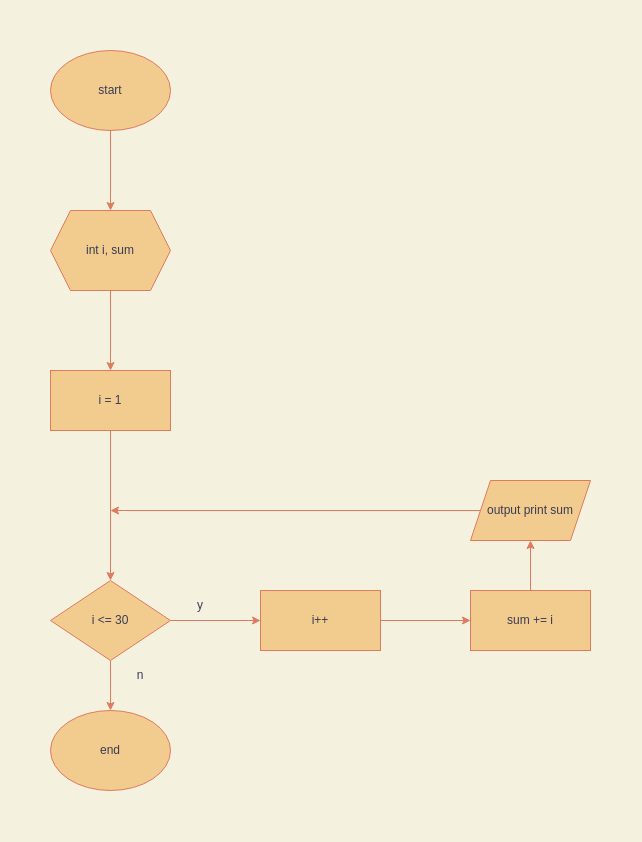

The diagram above was exported from draw.io. Its source (the exported page's mxGraphModel, read from the mxfile embedded in the PNG):
<mxGraphModel dx="957" dy="624" grid="1" gridSize="10" guides="1" tooltips="1" connect="1" arrows="1" fold="1" page="1" pageScale="1" pageWidth="850" pageHeight="1100" background="#F4F1DE" math="0" shadow="0">
  <root>
    <mxCell id="0" />
    <mxCell id="1" parent="0" />
    <mxCell id="BGnG-TvxQUurSsGZgnWT-1" value="start" style="ellipse;whiteSpace=wrap;html=1;fillColor=#F2CC8F;strokeColor=#E07A5F;fontColor=#393C56;" vertex="1" parent="1">
      <mxGeometry x="400" width="120" height="80" as="geometry" />
    </mxCell>
    <mxCell id="BGnG-TvxQUurSsGZgnWT-2" value="end" style="ellipse;whiteSpace=wrap;html=1;fillColor=#F2CC8F;strokeColor=#E07A5F;fontColor=#393C56;" vertex="1" parent="1">
      <mxGeometry x="400" y="660" width="120" height="80" as="geometry" />
    </mxCell>
    <mxCell id="BGnG-TvxQUurSsGZgnWT-3" value="int i, sum" style="shape=hexagon;perimeter=hexagonPerimeter2;whiteSpace=wrap;html=1;fixedSize=1;fillColor=#F2CC8F;strokeColor=#E07A5F;fontColor=#393C56;" vertex="1" parent="1">
      <mxGeometry x="400" y="160" width="120" height="80" as="geometry" />
    </mxCell>
    <mxCell id="BGnG-TvxQUurSsGZgnWT-4" value="i = 1" style="rounded=0;whiteSpace=wrap;html=1;fillColor=#F2CC8F;strokeColor=#E07A5F;fontColor=#393C56;" vertex="1" parent="1">
      <mxGeometry x="400" y="320" width="120" height="60" as="geometry" />
    </mxCell>
    <mxCell id="BGnG-TvxQUurSsGZgnWT-5" value="i &amp;lt;= 30" style="rhombus;whiteSpace=wrap;html=1;fillColor=#F2CC8F;strokeColor=#E07A5F;fontColor=#393C56;" vertex="1" parent="1">
      <mxGeometry x="400" y="530" width="120" height="80" as="geometry" />
    </mxCell>
    <mxCell id="BGnG-TvxQUurSsGZgnWT-6" value="" style="endArrow=classic;html=1;rounded=0;entryX=0.5;entryY=0;entryDx=0;entryDy=0;exitX=0.5;exitY=1;exitDx=0;exitDy=0;labelBackgroundColor=#F4F1DE;strokeColor=#E07A5F;fontColor=#393C56;" edge="1" parent="1" source="BGnG-TvxQUurSsGZgnWT-1" target="BGnG-TvxQUurSsGZgnWT-3">
      <mxGeometry width="50" height="50" relative="1" as="geometry">
        <mxPoint x="140" y="270" as="sourcePoint" />
        <mxPoint x="190" y="220" as="targetPoint" />
      </mxGeometry>
    </mxCell>
    <mxCell id="BGnG-TvxQUurSsGZgnWT-7" value="" style="endArrow=classic;html=1;rounded=0;entryX=0.5;entryY=0;entryDx=0;entryDy=0;exitX=0.5;exitY=1;exitDx=0;exitDy=0;labelBackgroundColor=#F4F1DE;strokeColor=#E07A5F;fontColor=#393C56;" edge="1" parent="1" source="BGnG-TvxQUurSsGZgnWT-3" target="BGnG-TvxQUurSsGZgnWT-4">
      <mxGeometry width="50" height="50" relative="1" as="geometry">
        <mxPoint x="150" y="280" as="sourcePoint" />
        <mxPoint x="200" y="230" as="targetPoint" />
      </mxGeometry>
    </mxCell>
    <mxCell id="BGnG-TvxQUurSsGZgnWT-8" value="" style="endArrow=classic;html=1;rounded=0;entryX=0;entryY=0.5;entryDx=0;entryDy=0;exitX=0;exitY=1;exitDx=0;exitDy=0;labelBackgroundColor=#F4F1DE;strokeColor=#E07A5F;fontColor=#393C56;" edge="1" parent="1" source="BGnG-TvxQUurSsGZgnWT-11" target="BGnG-TvxQUurSsGZgnWT-13">
      <mxGeometry width="50" height="50" relative="1" as="geometry">
        <mxPoint x="160" y="360" as="sourcePoint" />
        <mxPoint x="310" y="400" as="targetPoint" />
      </mxGeometry>
    </mxCell>
    <mxCell id="BGnG-TvxQUurSsGZgnWT-9" value="" style="endArrow=classic;html=1;rounded=0;entryX=0.5;entryY=0;entryDx=0;entryDy=0;exitX=0.5;exitY=1;exitDx=0;exitDy=0;labelBackgroundColor=#F4F1DE;strokeColor=#E07A5F;fontColor=#393C56;" edge="1" parent="1" source="BGnG-TvxQUurSsGZgnWT-5" target="BGnG-TvxQUurSsGZgnWT-2">
      <mxGeometry width="50" height="50" relative="1" as="geometry">
        <mxPoint x="170" y="370" as="sourcePoint" />
        <mxPoint x="220" y="320" as="targetPoint" />
      </mxGeometry>
    </mxCell>
    <mxCell id="BGnG-TvxQUurSsGZgnWT-10" value="" style="endArrow=classic;html=1;rounded=0;entryX=0.5;entryY=0;entryDx=0;entryDy=0;exitX=0.5;exitY=1;exitDx=0;exitDy=0;labelBackgroundColor=#F4F1DE;strokeColor=#E07A5F;fontColor=#393C56;" edge="1" parent="1" source="BGnG-TvxQUurSsGZgnWT-4" target="BGnG-TvxQUurSsGZgnWT-5">
      <mxGeometry width="50" height="50" relative="1" as="geometry">
        <mxPoint x="180" y="310" as="sourcePoint" />
        <mxPoint x="230" y="260" as="targetPoint" />
      </mxGeometry>
    </mxCell>
    <mxCell id="BGnG-TvxQUurSsGZgnWT-11" value="y" style="text;html=1;strokeColor=none;fillColor=none;align=center;verticalAlign=middle;whiteSpace=wrap;rounded=0;fontColor=#393C56;" vertex="1" parent="1">
      <mxGeometry x="520" y="540" width="60" height="30" as="geometry" />
    </mxCell>
    <mxCell id="BGnG-TvxQUurSsGZgnWT-12" value="n" style="text;html=1;strokeColor=none;fillColor=none;align=center;verticalAlign=middle;whiteSpace=wrap;rounded=0;fontColor=#393C56;" vertex="1" parent="1">
      <mxGeometry x="460" y="610" width="60" height="30" as="geometry" />
    </mxCell>
    <mxCell id="BGnG-TvxQUurSsGZgnWT-13" value="i++" style="rounded=0;whiteSpace=wrap;html=1;fillColor=#F2CC8F;strokeColor=#E07A5F;fontColor=#393C56;" vertex="1" parent="1">
      <mxGeometry x="610" y="540" width="120" height="60" as="geometry" />
    </mxCell>
    <mxCell id="BGnG-TvxQUurSsGZgnWT-14" value="sum += i" style="rounded=0;whiteSpace=wrap;html=1;fillColor=#F2CC8F;strokeColor=#E07A5F;fontColor=#393C56;" vertex="1" parent="1">
      <mxGeometry x="820" y="540" width="120" height="60" as="geometry" />
    </mxCell>
    <mxCell id="BGnG-TvxQUurSsGZgnWT-15" value="" style="endArrow=classic;html=1;rounded=0;entryX=0.5;entryY=1;entryDx=0;entryDy=0;exitX=0.5;exitY=0;exitDx=0;exitDy=0;labelBackgroundColor=#F4F1DE;strokeColor=#E07A5F;fontColor=#393C56;" edge="1" parent="1" source="BGnG-TvxQUurSsGZgnWT-14" target="BGnG-TvxQUurSsGZgnWT-17">
      <mxGeometry width="50" height="50" relative="1" as="geometry">
        <mxPoint x="469.9999999999998" y="390" as="sourcePoint" />
        <mxPoint x="469.9999999999998" y="470" as="targetPoint" />
      </mxGeometry>
    </mxCell>
    <mxCell id="BGnG-TvxQUurSsGZgnWT-16" value="" style="endArrow=classic;html=1;rounded=0;entryX=0;entryY=0.5;entryDx=0;entryDy=0;exitX=1;exitY=0.5;exitDx=0;exitDy=0;labelBackgroundColor=#F4F1DE;strokeColor=#E07A5F;fontColor=#393C56;" edge="1" parent="1" source="BGnG-TvxQUurSsGZgnWT-13" target="BGnG-TvxQUurSsGZgnWT-14">
      <mxGeometry width="50" height="50" relative="1" as="geometry">
        <mxPoint x="479.9999999999998" y="470" as="sourcePoint" />
        <mxPoint x="479.9999999999998" y="550" as="targetPoint" />
      </mxGeometry>
    </mxCell>
    <mxCell id="BGnG-TvxQUurSsGZgnWT-17" value="output print sum" style="shape=parallelogram;perimeter=parallelogramPerimeter;whiteSpace=wrap;html=1;fixedSize=1;fillColor=#F2CC8F;strokeColor=#E07A5F;fontColor=#393C56;" vertex="1" parent="1">
      <mxGeometry x="820" y="430" width="120" height="60" as="geometry" />
    </mxCell>
    <mxCell id="BGnG-TvxQUurSsGZgnWT-18" value="" style="endArrow=classic;html=1;rounded=0;labelBackgroundColor=#F4F1DE;strokeColor=#E07A5F;fontColor=#393C56;" edge="1" parent="1" source="BGnG-TvxQUurSsGZgnWT-17">
      <mxGeometry width="50" height="50" relative="1" as="geometry">
        <mxPoint x="890.0000000000002" y="550" as="sourcePoint" />
        <mxPoint x="460" y="460" as="targetPoint" />
      </mxGeometry>
    </mxCell>
  </root>
</mxGraphModel>